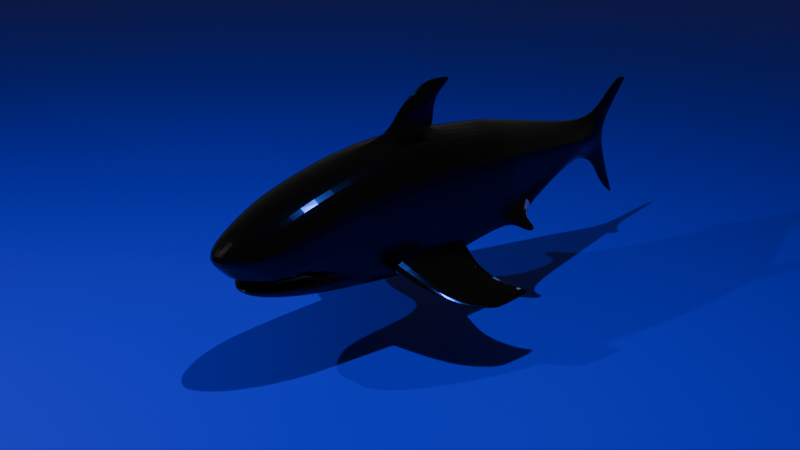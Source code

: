 # Source: Shark13.blend  (saved by Blender 5.0.118; exported with 4.5.12 LTS)
import bpy
from mathutils import Matrix  # noqa: F401  (used for matrix-valued properties, if any)

bpy.ops.wm.read_factory_settings(use_empty=True)
scene = bpy.context.scene
scene.name = 'Scene'

# ---- collections
col_collection = bpy.data.collections.new('Collection'); scene.collection.children.link(col_collection)

# ---- images (referenced by path relative to the original .blend; pixels are not part of the script)
import os
ASSET_DIR = os.environ.get("B2B_ASSET_DIR", "")  # directory of the original .blend (textures are referenced by path, not embedded)
HERE = os.path.dirname(os.path.abspath(__file__))  # packed textures are extracted next to this script under _unpacked/

def load_image(name, relpath, width, height, colorspace="sRGB"):
    """Load a texture the original file referenced (path relative to the .blend, or extracted next to this script)."""
    p = next((c for c in (os.path.join(HERE, relpath), os.path.join(ASSET_DIR, relpath)) if relpath and os.path.exists(c)), "")
    if p:
        img = bpy.data.images.load(p, check_existing=True)
        img.name = name
    else:  # same state as the original file: an image datablock whose file is absent (Cycles renders it pink)
        img = bpy.data.images.new(name, width, height)
        img.source = "FILE"
        img.filepath = "//" + (relpath or name)
    img.colorspace_settings.name = colorspace
    return img
img_material_002_base_color = load_image('Material.002 Base Color', '_unpacked/Material.d9abaaae.png', 1024, 1024, 'sRGB')

# ---- materials (node trees are filled in below, after node groups)
mat_material_002 = bpy.data.materials.new('Material.002')
mat_material_001 = bpy.data.materials.new('Material.001')

# ---- material node trees
mat_material_002.use_nodes = True; mat_material_002.node_tree.nodes.clear()
_N = mat_material_002.node_tree.nodes; _L = mat_material_002.node_tree.links
n0 = _N.new('ShaderNodeBsdfPrincipled'); n0.name = 'Principled BSDF'; n0.location = (-200, 100)
n0.inputs[2].default_value = 0.1538
n1 = _N.new('ShaderNodeOutputMaterial'); n1.name = 'Material Output'; n1.location = (200, 100)
n2 = _N.new('ShaderNodeTexImage'); n2.name = 'Image Texture'; n2.location = (-490, 80)
n2.image = img_material_002_base_color
_L.new(n0.outputs[0], n1.inputs[0])
_L.new(n2.outputs[0], n0.inputs[0])
n1.is_active_output = True
mat_material_001.use_nodes = True; mat_material_001.node_tree.nodes.clear()
_N = mat_material_001.node_tree.nodes; _L = mat_material_001.node_tree.links
n0 = _N.new('ShaderNodeBsdfPrincipled'); n0.name = 'Principled BSDF'; n0.location = (-200, 100)
n0.inputs[0].default_value = (0.007693, 0.007953, 0.8, 1.0)
n1 = _N.new('ShaderNodeOutputMaterial'); n1.name = 'Material Output'; n1.location = (200, 100)
_L.new(n0.outputs[0], n1.inputs[0])
n1.is_active_output = True

# ---- world
world_world = bpy.data.worlds.new('World'); scene.world = world_world
world_world.use_nodes = True; world_world.node_tree.nodes.clear()
_N = world_world.node_tree.nodes; _L = world_world.node_tree.links
n0 = _N.new('ShaderNodeOutputWorld'); n0.name = 'World Output'; n0.location = (200, 100)
n1 = _N.new('ShaderNodeBackground'); n1.name = 'Background'; n1.location = (-200, 100)
n1.inputs[0].default_value = (0.05088, 0.05088, 0.05088, 1.0)
_L.new(n1.outputs[0], n0.inputs[0])
n0.is_active_output = True
world_world.color = (0.05088, 0.05088, 0.05088)
world_world.sun_shadow_jitter_overblur = 0.0

# ---- cameras
cam_camera = bpy.data.cameras.new('Camera')
cam_camera.clip_end = 100.0
cam_camera.ortho_scale = 7.314

# ---- lights
light_light = bpy.data.lights.new('Light', 'POINT')
light_light.energy = 2000.0
light_light.shadow_soft_size = 0.1
light_point = bpy.data.lights.new('Point', 'POINT')
light_point.color = (0.0498, 0.1338, 1.0)
light_point.energy = 2875.0

# ---- meshes
me_cube_001 = bpy.data.meshes.new('Cube.001')
me_cube_001.from_pydata([(-1.0, -0.703, -0.7087), (-1.0, -0.703, 0.4036), (4.086, -0.399, -0.1491), (4.086, -0.399, 0.3288), (1.633, -0.7461, -0.7731), (1.621, -0.7357, 0.7534), (0.3261, -0.7357, 0.7534), (0.3262, -0.7461, -0.854), (-1.491, -0.5694, -0.621), (-1.847, -0.5156, -0.1381), (2.811, -0.7357, -0.522), (2.811, -0.6483, 0.6038), (5.05, -0.1856, 0.08988), (-1.079, -0.0575, -0.8104), (4.086, -0.0575, 0.5755), (-1.0, -0.0575, 0.6503), (4.086, -0.0575, -0.2955), (1.633, -0.0575, -1.0), (0.3261, -0.0575, -1.0), (0.3261, -0.0575, 1.0), (-1.868, -0.05816, -0.6977), (-2.42, -0.0575, -0.04214), (2.811, -0.0575, 0.8504), (2.811, -0.0575, -0.6684), (5.05, -0.0575, 0.4029), (5.85, -0.01561, 1.073), (-1.033, -0.3896, -0.8364), (4.086, -0.2115, 0.5208), (1.633, -0.3766, 0.9453), (1.633, -0.3954, -0.8536), (0.3261, -0.3954, -1.0), (0.3261, -0.3766, 0.9453), (-1.669, -0.3682, -0.6977), (2.811, -0.3355, 0.7958), (2.811, -0.4063, -0.6684), (5.05, -0.1092, 0.3482), (-1.0, -0.3766, 0.5956), (4.086, -0.2115, -0.2955), (-2.221, -0.3211, -0.04119), (5.05, -0.1092, -0.1229), (5.514, -0.05733, 0.06964), (5.546, -0.05739, 0.2927), (5.546, -0.05739, -0.1187), (-1.0, -0.703, -0.1524), (4.086, -0.399, 0.08991), (1.633, -0.7357, -0.009533), (0.3261, -0.7357, -0.04998), (-1.679, -0.5441, -0.2491), (2.811, -0.6483, 0.04099), (-2.154, -0.0575, -0.2743), (-1.954, -0.3302, -0.2739), (4.086, -0.399, -0.06586), (1.633, -0.7461, -0.5073), (0.3262, -0.7461, -0.5741), (2.811, -0.6483, -0.326), (-1.981, -0.05733, -0.5816), (-1.782, -0.3617, -0.5511), (-1.0, -0.703, -0.4789), (-1.57, -0.5806, -0.5207), (2.493, -0.7357, 0.6441), (2.493, -0.7357, -0.5896), (2.493, -0.0575, -0.7578), (2.493, -0.0575, 0.8908), (2.493, -0.4034, -0.7184), (2.493, -0.3766, 0.8361), (2.493, -0.7357, 0.02736), (2.493, -0.7357, -0.3748), (2.811, -0.9156, -0.6593), (2.811, -0.9156, -0.5589), (2.624, -0.9156, -0.7173), (2.624, -0.9156, -0.6077), (-1.0, 0.5936, -0.7087), (-1.0, 0.5936, 0.4036), (4.086, 0.284, -0.1491), (4.086, 0.284, 0.3288), (1.633, 0.6207, -0.7727), (1.621, 0.6207, 0.7534), (0.3261, 0.6207, 0.7534), (0.3261, 0.6207, -0.8536), (-1.491, 0.4759, -0.621), (-1.847, 0.4216, -0.1381), (2.815, 0.6077, -0.5215), (2.811, 0.5333, 0.6038), (5.05, 0.07059, 0.08988), (-1.033, 0.2746, -0.8364), (4.086, 0.09649, 0.5208), (1.633, 0.2616, 0.9453), (1.633, 0.2804, -0.8536), (0.3261, 0.2804, -1.0), (0.3261, 0.2616, 0.9453), (-1.669, 0.2519, -0.6977), (2.811, 0.2204, 0.7958), (2.811, 0.2913, -0.6684), (5.05, -0.00585, 0.3482), (-1.0, 0.2616, 0.5956), (4.086, 0.09649, -0.2955), (-2.221, 0.2061, -0.04119), (5.05, -0.00585, -0.1229), (-1.0, 0.5936, -0.1524), (4.086, 0.284, 0.08991), (1.633, 0.6207, -0.009533), (0.3261, 0.6207, -0.04998), (-1.679, 0.4473, -0.2491), (2.811, 0.5333, 0.04099), (-1.954, 0.2152, -0.2739), (4.086, 0.284, -0.06586), (1.633, 0.6207, -0.5069), (0.3261, 0.6207, -0.5737), (2.815, 0.5481, -0.3254), (-1.782, 0.2453, -0.5511), (-1.0, 0.5936, -0.4789), (-1.57, 0.456, -0.5207), (1.507, 1.599, -0.9959), (0.6658, 1.599, -1.051), (1.507, 1.599, -0.8734), (0.6658, 1.599, -0.9823), (2.493, 0.6207, 0.6441), (2.498, 0.6355, -0.5891), (2.493, 0.2883, -0.7184), (2.493, 0.2616, 0.8361), (2.493, 0.6207, 0.02736), (2.498, 0.6355, -0.3742), (5.874, -0.01561, 1.079), (6.158, -0.01388, 1.148), (5.699, -0.06797, -1.032), (5.794, -0.05425, -1.092), (5.699, -0.04061, -1.032), (5.844, -0.03399, 0.712), (5.468, -0.09352, 0.8314), (5.456, -0.04306, 0.8615), (5.468, 0.007399, 0.8314), (5.702, -0.05145, -0.6381), (5.321, -0.01019, -0.7247), (5.321, -0.09285, -0.7247), (1.373, 0.04513, 0.9962), (1.373, -0.1679, 0.9962), (1.434, 0.03998, 1.503), (1.634, -0.0575, 0.9962), (0.8883, -0.06265, 1.521), (1.434, -0.1731, 1.503), (1.695, -0.06265, 1.503), (1.345, -0.1679, 1.237), (0.5463, -0.0575, 1.255), (1.345, 0.04513, 1.237), (1.607, -0.0575, 1.237), (1.87, -0.06655, 1.785), (1.439, -0.0404, 1.765), (1.418, 1.136, -0.8915), (2.131, -0.06265, 1.705), (0.463, 1.136, -0.9403), (0.463, 1.136, -0.8348), (1.418, 1.136, -0.728), (1.608, 1.812, -0.9969), (0.9291, 1.812, -1.052), (1.608, 1.812, -0.9156), (0.9291, 1.812, -0.999), (1.761, 1.943, -0.978), (1.082, 1.943, -1.045), (0.6047, 1.599, -1.015), (0.4018, 1.136, -0.889), (0.265, 0.6207, -0.7137), (0.868, 1.812, -1.025), (0.9448, 1.861, -1.028), (-1.907, -0.05816, -0.6305), (-1.0, -0.703, -0.6139), (-1.708, -0.3667, -0.6304), (-1.708, 0.2504, -0.6304), (1.507, -1.735, -0.9967), (0.666, -1.735, -1.052), (1.507, -1.735, -0.8742), (0.666, -1.735, -0.9832), (1.418, -1.272, -0.8923), (0.4632, -1.272, -0.9411), (0.4632, -1.272, -0.8356), (1.418, -1.272, -0.7288), (1.609, -1.948, -0.9977), (0.9293, -1.948, -1.052), (1.609, -1.948, -0.9164), (0.9293, -1.948, -0.9998), (1.761, -2.079, -0.9788), (1.082, -2.079, -1.046), (0.6049, -1.735, -1.016), (0.4021, -1.272, -0.8899), (0.2575, -0.7165, -0.7181), (0.8682, -1.948, -1.026), (0.945, -1.997, -1.028), (-1.516, -0.5676, -0.5732), (-1.0, 0.5936, -0.6139), (-1.516, 0.4741, -0.5732), (-1.569, -0.6022, -0.4966), (-1.781, -0.364, -0.5108), (-1.98, -0.0575, -0.511), (-1.781, 0.249, -0.5108), (-1.569, 0.5036, -0.4966), (-1.456, -0.6371, 0.1674), (-1.764, -0.0575, 0.3329), (-1.657, -0.3609, 0.3082), (-1.365, -0.6536, -0.2045), (-1.306, -0.6638, -0.5051), (-1.456, 0.5334, 0.1674), (-1.657, 0.2459, 0.3082), (-1.365, 0.5484, -0.2045), (-1.306, 0.5577, -0.5051), (2.861, -1.041, -0.7192), (2.82, 0.8302, -0.6581), (2.82, 0.8302, -0.5578), (2.634, 0.8302, -0.7161), (2.634, 0.8302, -0.6066), (2.871, 0.9553, -0.718)], [], [(46, 6, 1, 43), (34, 37, 2, 10), (31, 36, 1, 6), (26, 0, 8, 32), (64, 28, 5, 59), (65, 59, 5, 45), (26, 30, 7, 0), (28, 31, 6, 5), (45, 5, 6, 46), (197, 194, 9, 47), (44, 3, 11, 48), (27, 33, 11, 3), (63, 34, 10, 60), (12, 39, 42, 40), (27, 3, 12, 35), (196, 195, 21, 38), (50, 38, 21, 49), (2, 37, 39, 12), (47, 9, 38, 50), (194, 196, 38, 9), (14, 27, 35, 24), (61, 23, 34, 63), (14, 22, 33, 27), (13, 18, 30, 26), (13, 26, 32, 20), (19, 15, 36, 31), (23, 16, 37, 34), (128, 127, 123, 122), (129, 128, 122, 25), (189, 47, 50, 190), (190, 50, 49, 191), (3, 44, 12), (51, 44, 48, 54), (198, 197, 47, 189), (52, 45, 46, 53), (66, 65, 45, 52), (53, 46, 43, 57), (7, 183, 53, 57, 164, 0), (60, 66, 52, 4), (164, 57, 58, 186), (2, 51, 54, 10), (165, 56, 55, 163), (186, 58, 56, 165), (10, 54, 68, 67), (54, 48, 65, 66), (22, 62, 64, 33), (17, 61, 63, 29), (29, 63, 60, 4), (48, 11, 59, 65), (33, 64, 59, 11), (67, 203, 69), (60, 10, 67, 69), (54, 66, 70, 68), (66, 60, 69, 70), (101, 98, 72, 77), (92, 81, 73, 95), (89, 77, 72, 94), (84, 90, 79, 71), (119, 116, 76, 86), (120, 100, 76, 116), (84, 71, 78, 88), (100, 101, 77, 76), (201, 102, 80, 199), (99, 103, 82, 74), (85, 74, 82, 91), (118, 117, 81, 92), (83, 40, 42, 97), (85, 93, 83, 74), (200, 96, 21, 195), (104, 49, 21, 96), (132, 131, 125, 126), (73, 83, 97, 95), (102, 104, 96, 80), (199, 80, 96, 200), (14, 24, 93, 85), (61, 118, 92, 23), (14, 85, 91, 22), (13, 84, 88, 18), (13, 20, 90, 84), (19, 89, 94, 15), (23, 92, 95, 16), (37, 16, 95, 97, 39), (193, 192, 104, 102), (192, 191, 49, 104), (74, 83, 99), (105, 108, 103, 99), (202, 193, 102, 201), (106, 107, 101, 100), (121, 106, 100, 120), (107, 110, 98, 101), (78, 71, 187, 110, 107, 160), (117, 75, 106, 121), (187, 188, 111, 110), (73, 81, 108, 105), (166, 163, 55, 109), (188, 166, 109, 111), (83, 73, 99), (158, 115, 155, 161), (151, 114, 115, 150), (159, 158, 113, 149), (147, 112, 114, 151), (108, 121, 120, 103), (22, 91, 119, 62), (17, 87, 118, 61), (87, 75, 117, 118), (103, 120, 116, 82), (91, 82, 116, 119), (93, 41, 40, 83), (12, 44, 2), (127, 130, 122, 123), (35, 12, 40, 41), (130, 129, 25, 122), (125, 124, 126), (131, 133, 124, 125), (133, 132, 126, 124), (93, 24, 129, 130), (41, 93, 130, 127), (24, 35, 128, 129), (35, 41, 127, 128), (39, 97, 132, 133), (42, 39, 133, 131), (97, 42, 131, 132), (30, 29, 4, 7), (18, 17, 29, 30), (18, 88, 87, 17), (88, 78, 75, 87), (149, 113, 112, 147), (89, 86, 76, 77), (31, 28, 135, 19), (28, 86, 134, 137, 135), (142, 141, 139, 138), (86, 89, 19, 134), (28, 64, 62, 119, 86), (140, 136, 145, 148), (144, 143, 136, 140), (141, 144, 140, 139), (143, 142, 138, 136), (134, 19, 142, 143), (135, 137, 144, 141), (137, 134, 143, 144), (19, 135, 141, 142), (75, 147, 151, 106), (139, 140, 148, 145), (138, 139, 145, 146), (136, 138, 146, 145), (78, 149, 147, 75), (160, 159, 149, 78), (106, 151, 150, 107), (152, 153, 157, 156), (115, 114, 154, 155), (112, 113, 153, 152), (114, 112, 152, 154), (154, 152, 156), (155, 154, 156, 157), (161, 155, 162), (150, 115, 158, 159), (107, 150, 159, 160), (113, 158, 161, 153), (157, 153, 162), (153, 161, 162), (155, 157, 162), (181, 184, 178, 170), (174, 173, 170, 169), (182, 172, 168, 181), (171, 174, 169, 167), (172, 171, 167, 168), (4, 52, 174, 171), (7, 4, 171, 172), (183, 7, 172, 182), (52, 53, 173, 174), (175, 179, 180, 176), (170, 178, 177, 169), (167, 175, 176, 168), (169, 177, 175, 167), (177, 179, 175), (178, 180, 179, 177), (184, 185, 178), (173, 182, 181, 170), (53, 183, 182, 173), (168, 176, 184, 181), (180, 185, 176), (176, 185, 184), (178, 185, 180), (4, 52, 53, 183, 7), (79, 90, 166, 188), (90, 20, 163, 166), (71, 79, 188, 187), (8, 186, 165, 32), (32, 165, 163, 20), (0, 164, 186, 8), (110, 202, 201, 98), (72, 199, 200, 94), (94, 200, 195, 15), (98, 201, 199, 72), (57, 43, 197, 198), (1, 36, 196, 194), (36, 15, 195, 196), (43, 1, 194, 197), (58, 57, 110, 111, 109, 55, 56), (189, 190, 191, 192, 193, 202, 110, 57, 198), (68, 70, 203), (69, 203, 70), (67, 68, 203), (81, 204, 205, 108), (204, 206, 208), (117, 206, 204, 81), (108, 205, 207, 121), (121, 207, 206, 117), (205, 208, 207), (206, 207, 208), (204, 208, 205)])
_uv = me_cube_001.uv_layers.new(name='UVMap')
_uv.uv.foreach_set('vector', [0.5378, 0.6085, 0.6202, 0.6028, 0.5938, 0.741, 0.5368, 0.745, 0.3007, 0.2235, 0.3514, 0.09737, 0.3689, 0.1056, 0.3308, 0.2392, 0.8841, 0.5666, 0.8841, 0.7065, 0.8505, 0.7092, 0.8471, 0.5693, 0.09995, 0.563, 0.1302, 0.5751, 0.09268, 0.6119, 0.06522, 0.6179, 0.8841, 0.3476, 0.8841, 0.4336, 0.8471, 0.4375, 0.8471, 0.3503, 0.5304, 0.386, 0.5936, 0.3816, 0.611, 0.4702, 0.5327, 0.4743, 0.09995, 0.563, 0.1696, 0.4452, 0.2016, 0.4619, 0.1302, 0.5751, 0.8841, 0.4336, 0.8841, 0.5666, 0.8471, 0.5693, 0.8471, 0.4375, 0.5327, 0.4743, 0.611, 0.4702, 0.6202, 0.6028, 0.5378, 0.6085, 0.5341, 0.7826, 0.5729, 0.7892, 0.5445, 0.8311, 0.5319, 0.8147, 0.5259, 0.2211, 0.5504, 0.2195, 0.5873, 0.349, 0.5296, 0.353, 0.901, 0.1899, 0.8883, 0.3158, 0.8561, 0.3185, 0.8817, 0.1926, 0.2838, 0.2519, 0.3007, 0.2235, 0.3308, 0.2392, 0.314, 0.2678, 0.5194, 0.1216, 0.4976, 0.1228, 0.4946, 0.07179, 0.5142, 0.07375, 0.5703, 0.2174, 0.5504, 0.2195, 0.5194, 0.1216, 0.5459, 0.1195, 0.8857, 0.7774, 0.9168, 0.788, 0.9168, 0.86, 0.887, 0.8397, 0.1811, 0.904, 0.1465, 0.9029, 0.1359, 0.8732, 0.1705, 0.8731, 0.5014, 0.2228, 0.4867, 0.2232, 0.4976, 0.1228, 0.5194, 0.1216, 0.1937, 0.9271, 0.1749, 0.924, 0.1465, 0.9029, 0.1811, 0.904, 0.5729, 0.7892, 0.5892, 0.8078, 0.5574, 0.8679, 0.5445, 0.8311, 0.9168, 0.1892, 0.901, 0.1899, 0.9115, 0.09419, 0.9168, 0.09342, 0.2529, 0.2343, 0.2698, 0.2054, 0.3007, 0.2235, 0.2838, 0.2519, 0.9168, 0.1892, 0.9168, 0.3151, 0.8883, 0.3158, 0.901, 0.1899, 0.06829, 0.5495, 0.1397, 0.4276, 0.1696, 0.4452, 0.09995, 0.563, 0.06829, 0.5495, 0.09995, 0.563, 0.06522, 0.6179, 0.02744, 0.6194, 0.9168, 0.5659, 0.9168, 0.7058, 0.8841, 0.7065, 0.8841, 0.5666, 0.2698, 0.2054, 0.3378, 0.08937, 0.3514, 0.09737, 0.3007, 0.2235, 0.5925, 0.07317, 0.5777, 0.03526, 0.6202, -1.899e-09, 0.6151, 0.02951, 0.9183, 0.04563, 0.9131, 0.04484, 0.9211, 1.676e-08, 0.9211, 0.002551, 0.2213, 0.9291, 0.1937, 0.9271, 0.1811, 0.904, 0.2112, 0.9046, 0.2112, 0.9046, 0.1811, 0.904, 0.1705, 0.8731, 0.2006, 0.8731, 0.5504, 0.2195, 0.5259, 0.2211, 0.5194, 0.1216, 0.5099, 0.2222, 0.5259, 0.2211, 0.5296, 0.353, 0.492, 0.3556, 0.5029, 0.7787, 0.5341, 0.7826, 0.5319, 0.8147, 0.5057, 0.8053, 0.4817, 0.4779, 0.5327, 0.4743, 0.5378, 0.6085, 0.4841, 0.6122, 0.4891, 0.3888, 0.5304, 0.386, 0.5327, 0.4743, 0.4817, 0.4779, 0.4841, 0.6122, 0.5378, 0.6085, 0.5368, 0.745, 0.4996, 0.7475, 0.4554, 0.6142, 0.4699, 0.6202, 0.4841, 0.6122, 0.4996, 0.7475, 0.4858, 0.7485, 0.4798, 0.7489, 0.4671, 0.3903, 0.4891, 0.3888, 0.4817, 0.4779, 0.4544, 0.4797, 0.4858, 0.7485, 0.4996, 0.7475, 0.4886, 0.8065, 0.4829, 0.8013, 0.5014, 0.2228, 0.5099, 0.2222, 0.492, 0.3556, 0.4718, 0.3573, 0.8918, 0.9466, 0.8809, 0.9461, 0.873, 0.9148, 0.8812, 0.9149, 0.8971, 0.9673, 0.8896, 0.9686, 0.8809, 0.9461, 0.8918, 0.9466, 0.6318, 0.8876, 0.6411, 0.8676, 0.6411, 0.904, 0.6333, 0.9108, 0.492, 0.3556, 0.5296, 0.353, 0.5304, 0.386, 0.4891, 0.3888, 0.9168, 0.3151, 0.9168, 0.3468, 0.8841, 0.3476, 0.8883, 0.3158, 0.2071, 0.3125, 0.2529, 0.2343, 0.2838, 0.2519, 0.2379, 0.3286, 0.2379, 0.3286, 0.2838, 0.2519, 0.314, 0.2678, 0.2695, 0.346, 0.5296, 0.353, 0.5873, 0.349, 0.5936, 0.3816, 0.5304, 0.386, 0.8883, 0.3158, 0.8841, 0.3476, 0.8471, 0.3503, 0.8561, 0.3185, 0.346, 0.2499, 0.3593, 0.2525, 0.336, 0.2669, 0.314, 0.2678, 0.3308, 0.2392, 0.346, 0.2499, 0.336, 0.2669, 0.492, 0.3556, 0.4891, 0.3888, 0.4641, 0.3776, 0.4678, 0.3582, 0.6522, 0.8676, 0.6627, 0.8832, 0.6575, 0.9087, 0.6522, 0.9007, 0.7025, 0.6082, 0.7036, 0.7447, 0.6466, 0.7408, 0.6202, 0.6025, 0.2389, 0.1873, 0.2119, 0.169, 0.3084, 0.07018, 0.3241, 0.08137, 0.9496, 0.5666, 0.9865, 0.5693, 0.9837, 0.7092, 0.9496, 0.7065, 0.04106, 0.5285, 0.01024, 0.5857, 1.69e-08, 0.5577, 0.01522, 0.5078, 0.9496, 0.3476, 0.9865, 0.3503, 0.9865, 0.4375, 0.9496, 0.4336, 0.7099, 0.3856, 0.7076, 0.474, 0.6293, 0.4699, 0.6467, 0.3813, 0.04106, 0.5285, 0.01522, 0.5078, 0.0804, 0.3909, 0.1097, 0.4101, 0.7076, 0.474, 0.7025, 0.6082, 0.6202, 0.6025, 0.6293, 0.4699, 0.7063, 0.7823, 0.7086, 0.8145, 0.696, 0.8309, 0.6676, 0.7889, 0.7144, 0.2208, 0.7107, 0.3527, 0.653, 0.3487, 0.6899, 0.2191, 0.9327, 0.1899, 0.9519, 0.1926, 0.9775, 0.3185, 0.9454, 0.3158, 0.2225, 0.2159, 0.1927, 0.1962, 0.2119, 0.169, 0.2389, 0.1873, 0.7209, 0.1212, 0.7261, 0.07339, 0.7457, 0.07142, 0.7426, 0.1224, 0.67, 0.2171, 0.6943, 0.1191, 0.7209, 0.1212, 0.6899, 0.2191, 0.948, 0.7774, 0.9466, 0.8397, 0.9168, 0.86, 0.9168, 0.788, 0.1811, 0.8423, 0.1705, 0.8731, 0.1359, 0.8732, 0.1465, 0.8433, 0.8062, 0.09888, 0.8, 0.05909, 0.8471, 0.05284, 0.8404, 0.06221, 0.7389, 0.2225, 0.7209, 0.1212, 0.7426, 0.1224, 0.7536, 0.2228, 0.1937, 0.8172, 0.1811, 0.8423, 0.1465, 0.8433, 0.1749, 0.8201, 0.6676, 0.7889, 0.696, 0.8309, 0.6832, 0.8676, 0.6514, 0.8075, 0.9168, 0.1892, 0.9168, 0.09342, 0.9221, 0.09419, 0.9327, 0.1899, 0.2529, 0.2343, 0.2225, 0.2159, 0.2389, 0.1873, 0.2698, 0.2054, 0.9168, 0.1892, 0.9327, 0.1899, 0.9454, 0.3158, 0.9168, 0.3151, 0.06829, 0.5495, 0.04106, 0.5285, 0.1097, 0.4101, 0.1397, 0.4276, 0.06829, 0.5495, 0.02744, 0.6194, 0.01024, 0.5857, 0.04106, 0.5285, 0.9168, 0.5659, 0.9496, 0.5666, 0.9496, 0.7065, 0.9168, 0.7058, 0.2698, 0.2054, 0.2389, 0.1873, 0.3241, 0.08137, 0.3378, 0.08937, 0.3514, 0.09737, 0.3378, 0.08937, 0.3241, 0.08137, 0.384, 4.459e-08, 0.3931, 0.005365, 0.2213, 0.8155, 0.2112, 0.8416, 0.1811, 0.8423, 0.1937, 0.8172, 0.2112, 0.8416, 0.2006, 0.8731, 0.1705, 0.8731, 0.1811, 0.8423, 0.6899, 0.2191, 0.7209, 0.1212, 0.7144, 0.2208, 0.7303, 0.2219, 0.7483, 0.3548, 0.7107, 0.3527, 0.7144, 0.2208, 0.7376, 0.7784, 0.7348, 0.805, 0.7086, 0.8145, 0.7063, 0.7823, 0.7586, 0.4775, 0.7562, 0.6119, 0.7025, 0.6082, 0.7076, 0.474, 0.7511, 0.388, 0.7586, 0.4775, 0.7076, 0.474, 0.7099, 0.3856, 0.7562, 0.6119, 0.7408, 0.7472, 0.7036, 0.7447, 0.7025, 0.6082, 0.7849, 0.6138, 0.7607, 0.7486, 0.7546, 0.7482, 0.7408, 0.7472, 0.7562, 0.6119, 0.7701, 0.6191, 0.7731, 0.3895, 0.7858, 0.4794, 0.7586, 0.4775, 0.7511, 0.388, 0.7546, 0.7482, 0.7576, 0.801, 0.7518, 0.8061, 0.7408, 0.7472, 0.7389, 0.2225, 0.7684, 0.3564, 0.7483, 0.3548, 0.7303, 0.2219, 0.8918, 0.8832, 0.8812, 0.9149, 0.873, 0.9148, 0.8809, 0.8837, 0.8971, 0.8602, 0.8918, 0.8832, 0.8809, 0.8837, 0.8896, 0.8621, 0.7209, 0.1212, 0.7389, 0.2225, 0.7144, 0.2208, 0.1005, 0.7376, 0.1005, 0.731, 0.1224, 0.7044, 0.1224, 0.711, 0.05294, 0.6509, 0.1005, 0.6438, 0.1005, 0.731, 0.05294, 0.7495, 0.9169, 0.9176, 0.9155, 0.97, 0.9096, 0.9725, 0.9098, 0.9207, 0.8674, 0.9229, 0.862, 0.9714, 0.8501, 0.9673, 0.8515, 0.9174, 0.7483, 0.3548, 0.7511, 0.388, 0.7099, 0.3856, 0.7107, 0.3527, 0.9168, 0.3151, 0.9454, 0.3158, 0.9496, 0.3476, 0.9168, 0.3468, 0.2071, 0.3125, 0.178, 0.2935, 0.2225, 0.2159, 0.2529, 0.2343, 0.178, 0.2935, 0.1483, 0.275, 0.1927, 0.1962, 0.2225, 0.2159, 0.7107, 0.3527, 0.7099, 0.3856, 0.6467, 0.3813, 0.653, 0.3487, 0.9454, 0.3158, 0.9775, 0.3185, 0.9865, 0.3503, 0.9496, 0.3476, 0.6943, 0.1191, 0.7035, 0.06853, 0.7261, 0.07339, 0.7209, 0.1212, 0.5194, 0.1216, 0.5259, 0.2211, 0.5014, 0.2228, 0.6626, 0.03509, 0.6478, 0.07295, 0.6253, 0.0295, 0.6202, -5.241e-08, 0.5459, 0.1195, 0.5194, 0.1216, 0.5142, 0.07375, 0.5368, 0.06888, 0.9235, 0.04484, 0.9183, 0.04563, 0.9211, 0.002551, 0.9211, 1.676e-08, 0.9225, 0.9848, 0.9211, 0.9745, 0.9239, 0.9745, 0.4403, 0.05943, 0.4341, 0.09922, 0.3999, 0.06258, 0.3931, 0.05322, 0.9186, 0.9273, 0.9271, 0.9273, 0.9239, 0.9745, 0.9211, 0.9745, 0.9221, 0.09419, 0.9168, 0.09342, 0.9183, 0.04563, 0.9235, 0.04484, 0.7035, 0.06853, 0.6943, 0.1191, 0.6478, 0.07295, 0.6626, 0.03509, 0.9168, 0.09342, 0.9115, 0.09419, 0.9131, 0.04484, 0.9183, 0.04563, 0.5459, 0.1195, 0.5368, 0.06888, 0.5777, 0.03526, 0.5925, 0.07317, 0.9169, 0.86, 0.9275, 0.86, 0.9271, 0.9273, 0.9186, 0.9273, 0.4946, 0.07179, 0.4976, 0.1228, 0.4341, 0.09922, 0.4403, 0.05943, 0.7426, 0.1224, 0.7457, 0.07142, 0.8, 0.05909, 0.8062, 0.09888, 0.1696, 0.4452, 0.2379, 0.3286, 0.2695, 0.346, 0.2016, 0.4619, 0.1397, 0.4276, 0.2071, 0.3125, 0.2379, 0.3286, 0.1696, 0.4452, 0.1397, 0.4276, 0.1097, 0.4101, 0.178, 0.2935, 0.2071, 0.3125, 0.1097, 0.4101, 0.0804, 0.3909, 0.1483, 0.275, 0.178, 0.2935, 0.04127, 0.353, 0.01003, 0.3122, 0.05376, 0.2375, 0.09081, 0.2684, 0.9496, 0.5666, 0.9496, 0.4336, 0.9865, 0.4375, 0.9865, 0.5693, 0.8841, 0.5666, 0.8841, 0.4336, 0.9055, 0.4594, 0.9168, 0.5655, 0.8841, 0.4336, 0.9496, 0.4336, 0.9274, 0.4594, 0.9168, 0.4328, 0.9055, 0.4594, 0.3357, 0.7824, 0.3331, 0.7007, 0.3604, 0.6915, 0.3628, 0.7471, 0.9496, 0.4336, 0.9496, 0.5666, 0.9168, 0.5655, 0.9274, 0.4594, 0.8841, 0.4336, 0.8841, 0.3476, 0.9168, 0.3468, 0.9496, 0.3476, 0.9496, 0.4336, 0.2564, 0.6643, 0.2564, 0.6915, 0.2274, 0.6462, 0.2358, 0.6194, 0.2837, 0.6735, 0.2837, 0.7007, 0.2564, 0.6915, 0.2564, 0.6643, 0.3331, 0.7007, 0.3331, 0.6735, 0.3604, 0.6643, 0.3604, 0.6915, 0.2837, 0.7007, 0.2812, 0.7824, 0.2541, 0.7471, 0.2564, 0.6915, 0.3084, 0.698, 0.3058, 0.805, 0.2812, 0.7824, 0.2837, 0.7007, 0.3084, 0.6981, 0.3084, 0.6709, 0.3331, 0.6735, 0.3331, 0.7007, 0.3084, 0.6708, 0.3084, 0.698, 0.2837, 0.7007, 0.2837, 0.6735, 0.3112, 0.8051, 0.3084, 0.6981, 0.3331, 0.7007, 0.3357, 0.7824, 0.873, 0.8689, 0.8674, 0.9229, 0.8515, 0.9174, 0.8471, 0.86, 0.3604, 0.6915, 0.3604, 0.6643, 0.3809, 0.6194, 0.3893, 0.6462, 0.3628, 0.7471, 0.3604, 0.6915, 0.3893, 0.6462, 0.3875, 0.6904, 0.2564, 0.6915, 0.2541, 0.7471, 0.2293, 0.6905, 0.2274, 0.6462, 0.0804, 0.3909, 0.04127, 0.353, 0.09081, 0.2684, 0.1483, 0.275, 0.9169, 0.86, 0.9169, 0.9176, 0.9098, 0.9207, 0.9026, 0.8662, 1.129e-10, 0.6258, 0.05294, 0.6509, 0.05294, 0.7495, 3.117e-08, 0.7598, 0.04013, 0.2175, 0.004757, 0.2779, 0.0009887, 0.2576, 0.03643, 0.197, 0.1005, 0.731, 0.1005, 0.6438, 0.1224, 0.6341, 0.1224, 0.7044, 0.05376, 0.2375, 0.01003, 0.3122, 0.004757, 0.2779, 0.04013, 0.2175, 0.8501, 0.9673, 0.862, 0.9714, 0.855, 0.9921, 0.8471, 0.9894, 0.2814, 0.8223, 0.2892, 0.8253, 0.2814, 0.8396, 0.1224, 0.7044, 0.1224, 0.6341, 0.1359, 0.6194, 0.1359, 0.6895, 0.1224, 0.711, 0.1224, 0.7044, 0.1275, 0.7032, 0.05294, 0.7495, 0.1005, 0.731, 0.1005, 0.7376, 0.05294, 0.7565, 3.117e-08, 0.7598, 0.05294, 0.7495, 0.05294, 0.7565, -8.097e-09, 0.768, 0.9096, 0.9725, 0.9155, 0.97, 0.9104, 0.996, 0.9053, 0.9982, 0.3893, 0.6349, 0.3893, 0.6194, 0.3929, 0.6233, 0.3926, 0.6641, 0.3893, 0.6691, 0.3893, 0.6598, 0.1224, 0.7044, 0.1359, 0.6895, 0.1275, 0.7032, 0.1462, 0.7411, 0.1385, 0.7075, 0.1414, 0.7016, 0.1492, 0.7351, 0.2274, 0.6845, 0.1836, 0.7728, 0.1492, 0.7351, 0.1879, 0.657, 0.9865, 0.06144, 0.9937, 0.06434, 0.9951, 0.1162, 0.9891, 0.1138, 0.1086, 0.8319, 0.1245, 0.8265, 0.1257, 0.8763, 0.1138, 0.8804, 0.2548, 0.478, 0.3043, 0.3934, 0.3494, 0.4106, 0.3056, 0.4853, 0.1028, 0.7768, 0.1286, 0.768, 0.1245, 0.8265, 0.1086, 0.8319, 0.2016, 0.4619, 0.2695, 0.346, 0.3043, 0.3934, 0.2548, 0.478, 0.9867, -1.659e-08, 1.0, 0.008645, 0.9937, 0.06434, 0.9865, 0.06144, 0.2814, 0.805, 0.2814, 0.939, 0.2274, 0.9287, 0.2274, 0.83, 0.3735, 0.4127, 0.3931, 0.4059, 0.3577, 0.4665, 0.3381, 0.4731, 0.1492, 0.7351, 0.1414, 0.7016, 0.1727, 0.6386, 0.1879, 0.657, 0.3494, 0.4106, 0.3735, 0.4127, 0.3381, 0.4731, 0.3056, 0.4853, 0.1257, 0.8763, 0.1286, 0.8984, 0.1207, 0.9011, 0.1138, 0.8804, 0.2892, 0.805, 0.2892, 0.8223, 0.2814, 0.808, 0.1414, 0.7016, 0.1359, 0.6822, 0.1671, 0.6194, 0.1727, 0.6386, 0.1385, 0.7075, 0.1374, 0.6982, 0.1414, 0.7016, 0.1836, 0.7728, 0.1805, 0.7791, 0.1462, 0.7411, 0.1492, 0.7351, 0.2274, 0.806, 0.2261, 0.8155, 0.1805, 0.7791, 0.1836, 0.7728, 0.9951, 0.1162, 1.0, 0.1417, 0.9948, 0.1396, 0.9891, 0.1138, 0.3929, 0.6504, 0.3893, 0.6388, 0.3929, 0.6349, 0.3893, 0.6548, 0.3926, 0.6504, 0.3926, 0.6598, 0.1414, 0.7016, 0.1374, 0.6982, 0.1359, 0.6822, 0.4544, 0.4797, 0.4817, 0.4779, 0.4841, 0.6122, 0.4699, 0.6202, 0.4554, 0.6142, 0.9026, 0.86, 0.8998, 0.8831, 0.8918, 0.8832, 0.8971, 0.8602, 0.8998, 0.8831, 0.8892, 0.9149, 0.8812, 0.9149, 0.8918, 0.8832, 0.7607, 0.7486, 0.7627, 0.7988, 0.7576, 0.801, 0.7546, 0.7482, 0.9026, 0.9674, 0.8971, 0.9673, 0.8918, 0.9466, 0.8998, 0.9468, 0.8998, 0.9468, 0.8918, 0.9466, 0.8812, 0.9149, 0.8892, 0.9149, 0.4798, 0.7489, 0.4858, 0.7485, 0.4829, 0.8013, 0.4778, 0.7991, 0.7408, 0.7472, 0.7376, 0.7784, 0.7063, 0.7823, 0.7036, 0.7447, 0.9837, 0.7092, 0.9776, 0.759, 0.948, 0.7774, 0.9496, 0.7065, 0.9496, 0.7065, 0.948, 0.7774, 0.9168, 0.788, 0.9168, 0.7058, 0.7036, 0.7447, 0.7063, 0.7823, 0.6676, 0.7889, 0.6466, 0.7408, 0.4996, 0.7475, 0.5368, 0.745, 0.5341, 0.7826, 0.5029, 0.7787, 0.8505, 0.7092, 0.8841, 0.7065, 0.8857, 0.7774, 0.8573, 0.759, 0.8841, 0.7065, 0.9168, 0.7058, 0.9168, 0.788, 0.8857, 0.7774, 0.5368, 0.745, 0.5938, 0.741, 0.5729, 0.7892, 0.5341, 0.7826, 0.06007, 0.8886, -8.179e-09, 0.9012, -1.113e-08, 0.768, 0.06007, 0.7821, 0.08207, 0.8038, 0.1028, 0.8349, 0.08207, 0.8661, 0.3471, 0.8154, 0.3689, 0.8399, 0.3893, 0.8714, 0.3689, 0.9029, 0.3471, 0.9291, 0.3204, 0.9346, 0.2893, 0.9383, 0.2893, 0.8051, 0.3204, 0.8091, 0.4678, 0.3582, 0.4641, 0.3776, 0.4508, 0.3546, 0.4528, 0.3784, 0.4508, 0.3546, 0.4641, 0.3776, 0.6333, 0.9108, 0.6411, 0.904, 0.6371, 0.9245, 0.6318, 0.8851, 0.6281, 0.9117, 0.6202, 0.9052, 0.6202, 0.8676, 0.1917, 0.1583, 0.1817, 0.1753, 0.1828, 0.148, 0.1927, 0.1962, 0.1817, 0.1753, 0.1917, 0.1583, 0.2119, 0.169, 0.7483, 0.3548, 0.7724, 0.357, 0.7761, 0.3764, 0.7511, 0.388, 0.6522, 0.8676, 0.6522, 0.9018, 0.6465, 0.9096, 0.6411, 0.8829, 0.7724, 0.357, 0.7894, 0.3534, 0.7761, 0.3764, 0.7874, 0.3772, 0.7761, 0.3764, 0.7894, 0.3534, 0.6281, 0.9117, 0.6247, 0.9255, 0.6202, 0.9052])
me_cube_001.materials.append(mat_material_002)
me_cube_001.update()
me_plane = bpy.data.meshes.new('Plane')
me_plane.from_pydata([(-1.0, -1.0, 0.0), (1.0, -1.0, 0.0), (-1.0, 1.0, 0.0), (1.0, 1.0, 0.0)], [], [(0, 1, 3, 2)])
_uv = me_plane.uv_layers.new(name='UVMap')
_uv.uv.foreach_set('vector', [0.0, 0.0, 1.0, 0.0, 1.0, 1.0, 0.0, 1.0])
me_plane.materials.append(mat_material_001)
me_plane.update()

# ---- objects
ob_light = bpy.data.objects.new('Light', light_light)
ob_camera = bpy.data.objects.new('Camera', cam_camera)
ob_empty_001 = bpy.data.objects.new('Empty.001', None)
ob_empty_002 = bpy.data.objects.new('Empty.002', None)
ob_shark = bpy.data.objects.new('Shark', me_cube_001)
ob_plane = bpy.data.objects.new('Plane', me_plane)
ob_point = bpy.data.objects.new('Point', light_point)

# ---- transforms, parenting, visibility, modifiers, constraints
ob_light.location = (-8.389, 4.444, 7.472)
ob_light.rotation_euler = (0.6503, 0.05522, 1.866)
ob_light.lock_rotations_4d = False
ob_light.empty_display_type = 'ARROWS'
ob_light.color = (0.0, 0.0, 0.0, 0.0)
ob_light.lineart.crease_threshold = 0.0
ob_camera.location = (-8.787, -11.58, 5.695)
ob_camera.rotation_euler = (1.186, 3.419e-06, 5.583)
ob_camera.lock_rotations_4d = False
ob_camera.empty_display_type = 'ARROWS'
ob_camera.color = (0.0, 0.0, 0.0, 0.0)
ob_camera.display_type = 'WIRE'
ob_camera.lineart.crease_threshold = 0.0
ob_empty_001.location = (13.71, -3.312, 6.552)
ob_empty_001.rotation_euler = (1.571, -0.0, -1.577)
ob_empty_001.scale = (2.506, 2.506, 2.506)
ob_empty_001.empty_display_type = 'IMAGE'
ob_empty_001.empty_display_size = 5.0
ob_empty_002.location = (-6.565, 16.56, 2.848)
ob_empty_002.rotation_euler = (1.533, -0.0002262, 0.01527)
ob_empty_002.scale = (2.506, 2.506, 2.506)
ob_empty_002.empty_display_type = 'IMAGE'
ob_empty_002.empty_display_size = 5.0
ob_shark.location = (0.0, 0.0, 0.0)
_m = ob_shark.modifiers.new('Subdivision', 'SUBSURF')
_m.levels = 2
ob_plane.location = (-0.5459, 1.243, -1.994)
ob_plane.scale = (31.52, 31.52, 31.52)
ob_point.location = (-0.4578, -2.199, 9.906)

# ---- collection membership
col_collection.objects.link(ob_light)
col_collection.objects.link(ob_camera)
col_collection.objects.link(ob_empty_001)
col_collection.objects.link(ob_empty_002)
col_collection.objects.link(ob_shark)
col_collection.objects.link(ob_plane)
col_collection.objects.link(ob_point)

# ---- scene / render settings (as saved in the file)
scene.camera = ob_camera
scene.frame_start = 1; scene.frame_end = 250; scene.frame_set(1)
scene.render.engine = 'BLENDER_EEVEE_NEXT'
scene.render.bake_bias = 0.0
scene.render.bake_samples = 0
scene.cycles.sampling_pattern = 'TABULATED_SOBOL'
scene.eevee.use_volume_custom_range = False
bpy.context.view_layer.update()
